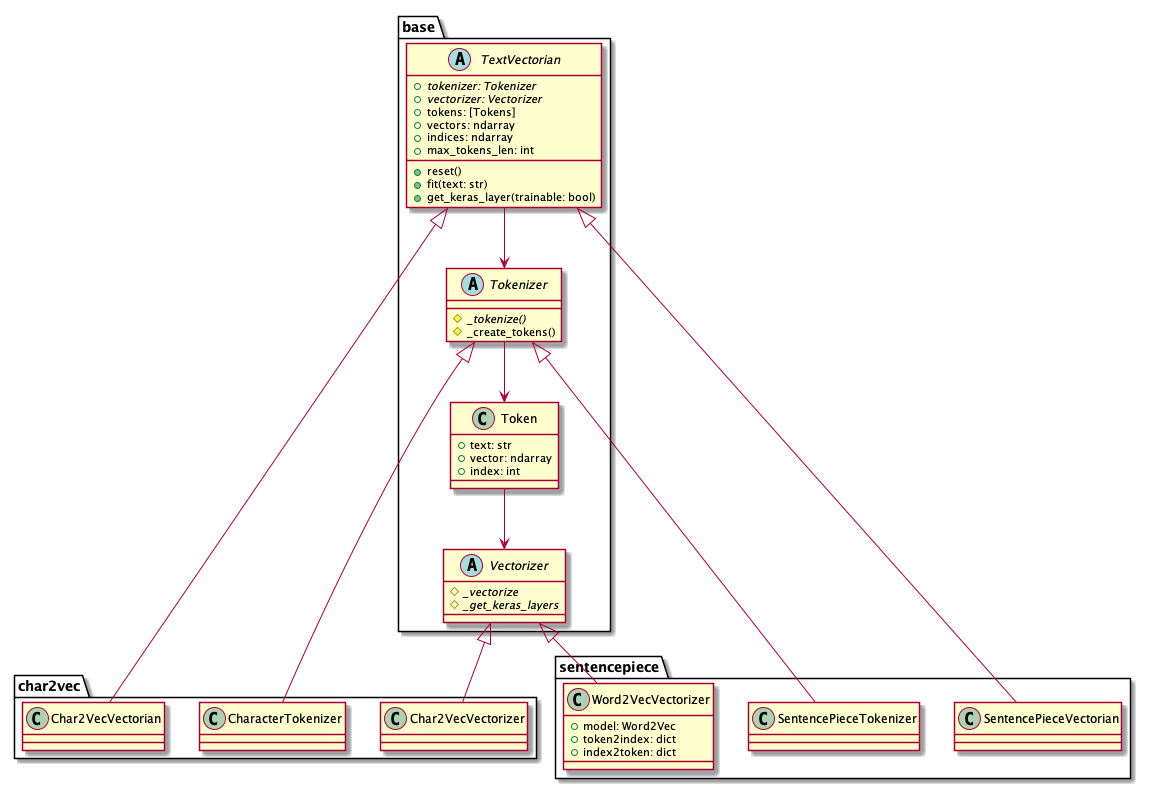

The diagram above was rendered by PlantUML. Its source (embedded in the PNG):
@startuml

package base {
    class Token {
        +text: str
        +vector: ndarray
        +index: int
    }
    abstract Vectorizer {
        {abstract} #_vectorize
        {abstract} #_get_keras_layers
    }
    abstract Tokenizer {
        {abstract} #_tokenize()
        #_create_tokens()
    }
    abstract TextVectorian {
        {abstract} +tokenizer: Tokenizer
        {abstract} +vectorizer: Vectorizer
        +tokens: [Tokens]
        +vectors: ndarray
        +indices: ndarray
        +max_tokens_len: int
        +reset()
        +fit(text: str)
        +get_keras_layer(trainable: bool)
    }
}

Token --> Vectorizer
Tokenizer --> Token
TextVectorian --> Tokenizer

package sentencepiece {
    class Word2VecVectorizer {
        +model: Word2Vec
        +token2index: dict
        +index2token: dict
    }
    class SentencePieceTokenizer
    class SentencePieceVectorian
}

Vectorizer <|-- Word2VecVectorizer
Tokenizer <|-- SentencePieceTokenizer
TextVectorian <|-- SentencePieceVectorian

package char2vec {
    class Char2VecVectorizer
    class CharacterTokenizer
    class Char2VecVectorian
}

Vectorizer <|-- Char2VecVectorizer
Tokenizer <|-- CharacterTokenizer
TextVectorian <|-- Char2VecVectorian

@enduml